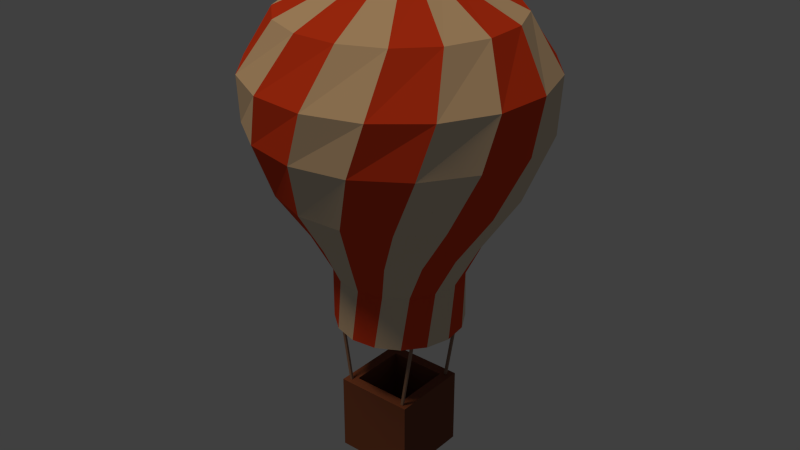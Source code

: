 # Source: balloon.blend  (saved by Blender 2.75.0; exported with 4.5.12 LTS)
import bpy
from mathutils import Matrix  # noqa: F401  (used for matrix-valued properties, if any)

bpy.ops.wm.read_factory_settings(use_empty=True)
scene = bpy.context.scene
scene.name = 'Scene'

# ---- collections
col_collection_1 = bpy.data.collections.new('Collection 1'); scene.collection.children.link(col_collection_1)

# ---- materials (node trees are filled in below, after node groups)
mat_brownish = bpy.data.materials.new('Brownish')
mat_brownish.alpha_threshold = 0.0
mat_brownish.roughness = 0.5
mat_red = bpy.data.materials.new('Red')
mat_red.alpha_threshold = 0.0
mat_red.roughness = 0.5
mat_white = bpy.data.materials.new('White')
mat_white.alpha_threshold = 0.0
mat_white.roughness = 0.5
mat_material_001 = bpy.data.materials.new('Material.001')
mat_material_001.alpha_threshold = 0.0
mat_material_001.roughness = 0.5
mat_basket = bpy.data.materials.new('Basket')
mat_basket.alpha_threshold = 0.0
mat_basket.roughness = 0.5

# ---- material node trees
mat_brownish.use_nodes = True; mat_brownish.node_tree.nodes.clear()
_N = mat_brownish.node_tree.nodes; _L = mat_brownish.node_tree.links
n0 = _N.new('ShaderNodeOutputMaterial'); n0.name = 'Material Output'; n0.location = (300, 300)
n1 = _N.new('ShaderNodeBsdfDiffuse'); n1.name = 'Diffuse BSDF'; n1.location = (10, 300)
n1.inputs[0].default_value = (0.3264, 0.2101, 0.1567, 1.0)
_L.new(n1.outputs[0], n0.inputs[0])
n0.is_active_output = True
mat_red.use_nodes = True; mat_red.node_tree.nodes.clear()
_N = mat_red.node_tree.nodes; _L = mat_red.node_tree.links
n0 = _N.new('ShaderNodeOutputMaterial'); n0.name = 'Material Output'; n0.location = (300, 300)
n1 = _N.new('ShaderNodeBsdfDiffuse'); n1.name = 'Diffuse BSDF'; n1.location = (10, 300)
n1.inputs[0].default_value = (0.8, 0.07167, 0.0243, 1.0)
_L.new(n1.outputs[0], n0.inputs[0])
n0.is_active_output = True
mat_white.use_nodes = True; mat_white.node_tree.nodes.clear()
_N = mat_white.node_tree.nodes; _L = mat_white.node_tree.links
n0 = _N.new('ShaderNodeOutputMaterial'); n0.name = 'Material Output'; n0.location = (300, 300)
n1 = _N.new('ShaderNodeBsdfDiffuse'); n1.name = 'Diffuse BSDF'; n1.location = (10, 300)
n1.inputs[0].default_value = (0.8, 0.6751, 0.5101, 1.0)
_L.new(n1.outputs[0], n0.inputs[0])
n0.is_active_output = True
mat_material_001.use_nodes = True; mat_material_001.node_tree.nodes.clear()
_N = mat_material_001.node_tree.nodes; _L = mat_material_001.node_tree.links
n0 = _N.new('ShaderNodeOutputMaterial'); n0.name = 'Material Output'; n0.location = (300, 300)
n1 = _N.new('ShaderNodeBsdfDiffuse'); n1.name = 'Diffuse BSDF'; n1.location = (10, 300)
_L.new(n1.outputs[0], n0.inputs[0])
n0.is_active_output = True
mat_basket.use_nodes = True; mat_basket.node_tree.nodes.clear()
_N = mat_basket.node_tree.nodes; _L = mat_basket.node_tree.links
n0 = _N.new('ShaderNodeOutputMaterial'); n0.name = 'Material Output'; n0.location = (300, 300)
n1 = _N.new('ShaderNodeBsdfDiffuse'); n1.name = 'Diffuse BSDF'; n1.location = (10, 300)
n1.inputs[0].default_value = (0.1989, 0.07329, 0.04378, 1.0)
_L.new(n1.outputs[0], n0.inputs[0])
n0.is_active_output = True

# ---- world
world_world = bpy.data.worlds.new('World'); scene.world = world_world
world_world.color = (0.05088, 0.05088, 0.05088)
world_world.use_sun_shadow = False
world_world.sun_shadow_jitter_overblur = 0.0
world_world.cycles.sampling_method = 'MANUAL'
world_world.cycles.sample_map_resolution = 256

# ---- lights
light_sun = bpy.data.lights.new('Sun', 'SUN')
light_sun.color = (1.0, 0.6814, 0.3784)
light_sun.transmission_factor = 0.0
light_sun.angle = 0.1993
light_sun.energy = 1.0
light_sun.shadow_buffer_clip_start = 0.5
light_sun.shadow_soft_size = 0.1
light_sun.shadow_cascade_max_distance = 1000.0
light_sun.cycles.use_multiple_importance_sampling = False

# ---- meshes
me_cube_005 = bpy.data.meshes.new('Cube.005')
me_cube_005.from_pydata([(0.1887, -1.166, -1.329), (-0.05075, -1.166, 0.6566), (0.1887, -1.126, -1.329), (-0.05075, -1.126, 0.6566), (0.2359, -1.166, -1.323), (-0.003544, -1.166, 0.6622), (0.2359, -1.126, -1.323), (-0.003544, -1.126, 0.6622)], [], [(1, 3, 2, 0), (3, 7, 6, 2), (7, 5, 4, 6), (5, 1, 0, 4), (0, 2, 6, 4), (5, 7, 3, 1)])
me_cube_005.materials.append(mat_brownish)
me_cube_005.use_remesh_preserve_volume = False
me_cube_005.use_remesh_preserve_attributes = False
me_cube_005.use_mirror_vertex_groups = False
me_cube_005.update()
me_cube_004 = bpy.data.meshes.new('Cube.004')
me_cube_004.from_pydata([(0.1887, -1.166, -1.329), (-0.05075, -1.166, 0.6566), (0.1887, -1.126, -1.329), (-0.05075, -1.126, 0.6566), (0.2359, -1.166, -1.323), (-0.003544, -1.166, 0.6622), (0.2359, -1.126, -1.323), (-0.003544, -1.126, 0.6622)], [], [(1, 3, 2, 0), (3, 7, 6, 2), (7, 5, 4, 6), (5, 1, 0, 4), (0, 2, 6, 4), (5, 7, 3, 1)])
me_cube_004.materials.append(mat_brownish)
me_cube_004.use_remesh_preserve_volume = False
me_cube_004.use_remesh_preserve_attributes = False
me_cube_004.use_mirror_vertex_groups = False
me_cube_004.update()
me_cube_003 = bpy.data.meshes.new('Cube.003')
me_cube_003.from_pydata([(0.1887, -1.166, -1.329), (-0.05075, -1.166, 0.6566), (0.1887, -1.126, -1.329), (-0.05075, -1.126, 0.6566), (0.2359, -1.166, -1.323), (-0.003544, -1.166, 0.6622), (0.2359, -1.126, -1.323), (-0.003544, -1.126, 0.6622)], [], [(1, 3, 2, 0), (3, 7, 6, 2), (7, 5, 4, 6), (5, 1, 0, 4), (0, 2, 6, 4), (5, 7, 3, 1)])
me_cube_003.materials.append(mat_brownish)
me_cube_003.use_remesh_preserve_volume = False
me_cube_003.use_remesh_preserve_attributes = False
me_cube_003.use_mirror_vertex_groups = False
me_cube_003.update()
me_cube_002 = bpy.data.meshes.new('Cube.002')
me_cube_002.from_pydata([(0.1887, -1.166, -1.329), (-0.05075, -1.166, 0.6566), (0.1887, -1.126, -1.329), (-0.05075, -1.126, 0.6566), (0.2359, -1.166, -1.323), (-0.003544, -1.166, 0.6622), (0.2359, -1.126, -1.323), (-0.003544, -1.126, 0.6622)], [], [(1, 3, 2, 0), (3, 7, 6, 2), (7, 5, 4, 6), (5, 1, 0, 4), (0, 2, 6, 4), (5, 7, 3, 1)])
me_cube_002.materials.append(mat_brownish)
me_cube_002.use_remesh_preserve_volume = False
me_cube_002.use_remesh_preserve_attributes = False
me_cube_002.use_mirror_vertex_groups = False
me_cube_002.update()
me_cylinder_003 = bpy.data.meshes.new('Cylinder.003')
me_cylinder_003.from_pydata([(0.0, 1.0, -0.5478), (0.0, 1.0, 0.3233), (0.3827, 0.9239, -0.5478), (0.3827, 0.9239, 0.3233), (0.7071, 0.7071, -0.5478), (0.7071, 0.7071, 0.3233), (0.9239, 0.3827, -0.5478), (0.9239, 0.3827, 0.3233), (1.0, -4.371e-08, -0.5478), (1.0, -4.371e-08, 0.3233), (0.9239, -0.3827, -0.5478), (0.9239, -0.3827, 0.3233), (0.7071, -0.7071, -0.5478), (0.7071, -0.7071, 0.3233), (0.3827, -0.9239, -0.5478), (0.3827, -0.9239, 0.3233), (1.51e-07, -1.0, -0.5478), (1.51e-07, -1.0, 0.3233), (-0.3827, -0.9239, -0.5478), (-0.3827, -0.9239, 0.3233), (-0.7071, -0.7071, -0.5478), (-0.7071, -0.7071, 0.3233), (-0.9239, -0.3827, -0.5478), (-0.9239, -0.3827, 0.3233), (-1.0, 1.192e-08, -0.5478), (-1.0, 1.192e-08, 0.3233), (-0.9239, 0.3827, -0.5478), (-0.9239, 0.3827, 0.3233), (-0.7071, 0.7071, -0.5478), (-0.7071, 0.7071, 0.3233), (-0.3827, 0.9239, -0.5478), (-0.3827, 0.9239, 0.3233), (-1.129e-08, 1.322, 0.958), (0.5059, 1.221, 0.958), (0.9348, 0.9348, 0.958), (1.221, 0.5059, 0.958), (1.322, -6.117e-08, 0.958), (1.221, -0.5059, 0.958), (0.9348, -0.9348, 0.958), (0.5059, -1.221, 0.958), (1.883e-07, -1.322, 0.958), (-0.5059, -1.221, 0.958), (-0.9348, -0.9348, 0.958), (-1.221, -0.5059, 0.958), (-1.322, 1.238e-08, 0.958), (-1.221, 0.5059, 0.958), (-0.9348, 0.9348, 0.958), (-0.5059, 1.221, 0.958), (-5.319e-08, 1.84, 1.751), (0.7042, 1.7, 1.751), (1.301, 1.301, 1.751), (1.7, 0.7042, 1.751), (1.84, -7.993e-08, 1.751), (1.7, -0.7042, 1.751), (1.301, -1.301, 1.751), (0.7042, -1.7, 1.751), (2.247e-07, -1.84, 1.751), (-0.7042, -1.7, 1.751), (-1.301, -1.301, 1.751), (-1.7, -0.7042, 1.751), (-1.84, 2.244e-08, 1.751), (-1.7, 0.7042, 1.751), (-1.301, 1.301, 1.751), (-0.7042, 1.7, 1.751), (-8.146e-08, 2.209, 2.683), (0.8453, 2.041, 2.683), (1.562, 1.562, 2.683), (2.041, 0.8453, 2.683), (2.209, -9.586e-08, 2.683), (2.041, -0.8453, 2.683), (1.562, -1.562, 2.683), (0.8453, -2.041, 2.683), (2.521e-07, -2.209, 2.683), (-0.8453, -2.041, 2.683), (-1.562, -1.562, 2.683), (-2.041, -0.8453, 2.683), (-2.209, 2.704e-08, 2.683), (-2.041, 0.8453, 2.683), (-1.562, 1.562, 2.683), (-0.8453, 2.041, 2.683), (-8.384e-08, 2.235, 3.458), (0.8552, 2.065, 3.458), (1.58, 1.58, 3.458), (2.065, 0.8552, 3.458), (2.235, -9.58e-08, 3.458), (2.065, -0.8552, 3.458), (1.58, -1.58, 3.458), (0.8552, -2.065, 3.458), (2.536e-07, -2.235, 3.458), (-0.8552, -2.065, 3.458), (-1.58, -1.58, 3.458), (-2.065, -0.8552, 3.458), (-2.235, 2.854e-08, 3.458), (-2.065, 0.8552, 3.458), (-1.58, 1.58, 3.458), (-0.8552, 2.065, 3.458), (-5.342e-08, 1.739, 4.242), (0.6655, 1.607, 4.242), (1.23, 1.23, 4.242), (1.607, 0.6655, 4.242), (1.739, -7.562e-08, 4.242), (1.607, -0.6655, 4.242), (1.23, -1.23, 4.242), (0.6655, -1.607, 4.242), (2.092e-07, -1.739, 4.242), (-0.6655, -1.607, 4.242), (-1.23, -1.23, 4.242), (-1.607, -0.6655, 4.242), (-1.739, 2.113e-08, 4.242), (-1.607, 0.6655, 4.242), (-1.23, 1.23, 4.242), (-0.6655, 1.607, 4.242), (-6.999e-09, 0.7572, 4.707), (0.2898, 0.6996, 4.707), (0.5354, 0.5354, 4.707), (0.6996, 0.2898, 4.707), (0.7572, -1.362e-08, 4.707), (0.6996, -0.2898, 4.707), (0.5354, -0.5354, 4.707), (0.2898, -0.6996, 4.707), (1.073e-07, -0.7572, 4.707), (-0.2898, -0.6996, 4.707), (-0.5354, -0.5354, 4.707), (-0.6996, -0.2898, 4.707), (-0.7572, 2.851e-08, 4.707), (-0.6996, 0.2898, 4.707), (-0.5354, 0.5354, 4.707), (-0.2898, 0.6996, 4.707), (3.781e-08, 9.815e-09, 4.893), (3.04e-08, 0.2816, 4.902), (0.1078, 0.2602, 4.902), (0.1991, 0.1991, 4.902), (0.2602, 0.1078, 4.902), (0.2816, 2.749e-09, 4.902), (0.2602, -0.1078, 4.902), (0.1991, -0.1991, 4.902), (0.1078, -0.2602, 4.902), (7.292e-08, -0.2816, 4.902), (-0.1078, -0.2602, 4.902), (-0.1991, -0.1991, 4.902), (-0.2602, -0.1078, 4.902), (-0.2816, 1.842e-08, 4.902), (-0.2602, 0.1078, 4.902), (-0.1991, 0.1991, 4.902), (-0.1078, 0.2602, 4.902), (0.2928, 0.707, -0.5478), (8.232e-09, 0.7652, -0.5478), (0.5411, 0.5411, -0.5478), (0.707, 0.2928, -0.5478), (0.7652, -3.098e-08, -0.5478), (0.707, -0.2928, -0.5478), (0.5411, -0.5411, -0.5478), (0.2928, -0.707, -0.5478), (1.238e-07, -0.7652, -0.5478), (-0.2928, -0.707, -0.5478), (-0.5411, -0.5411, -0.5478), (-0.707, -0.2928, -0.5478), (-0.7652, 1.159e-08, -0.5478), (-0.707, 0.2928, -0.5478), (-0.5411, 0.5411, -0.5478), (-0.2928, 0.707, -0.5478), (0.2928, 0.707, 0.2727), (8.232e-09, 2.47e-09, 0.2727), (8.232e-09, 0.7652, 0.2727), (0.5411, 0.5411, 0.2727), (0.707, 0.2928, 0.2727), (0.7652, -3.098e-08, 0.2727), (0.707, -0.2928, 0.2727), (0.5411, -0.5411, 0.2727), (0.2928, -0.707, 0.2727), (1.238e-07, -0.7652, 0.2727), (-0.2928, -0.707, 0.2727), (-0.5411, -0.5411, 0.2727), (-0.707, -0.2928, 0.2727), (-0.7652, 1.159e-08, 0.2727), (-0.707, 0.2928, 0.2727), (-0.5411, 0.5411, 0.2727), (-0.2928, 0.707, 0.2727)], [], [(26, 28, 159, 158), (31, 29, 46, 47), (0, 1, 3, 2), (20, 22, 156, 155), (25, 23, 43, 44), (2, 3, 5, 4), (14, 16, 153, 152), (19, 17, 40, 41), (4, 5, 7, 6), (0, 2, 145, 146), (13, 11, 37, 38), (6, 7, 9, 8), (8, 10, 150, 149), (7, 5, 34, 35), (8, 9, 11, 10), (2, 4, 147, 145), (27, 25, 44, 45), (10, 11, 13, 12), (28, 30, 160, 159), (21, 19, 41, 42), (12, 13, 15, 14), (22, 24, 157, 156), (15, 13, 38, 39), (14, 15, 17, 16), (16, 18, 154, 153), (9, 7, 35, 36), (16, 17, 19, 18), (10, 12, 151, 150), (3, 1, 32, 33), (18, 19, 21, 20), (4, 6, 148, 147), (1, 31, 47, 32), (20, 21, 23, 22), (24, 26, 158, 157), (29, 27, 45, 46), (22, 23, 25, 24), (18, 20, 155, 154), (23, 21, 42, 43), (24, 25, 27, 26), (12, 14, 152, 151), (17, 15, 39, 40), (26, 27, 29, 28), (6, 8, 149, 148), (11, 9, 36, 37), (28, 29, 31, 30), (30, 0, 146, 160), (5, 3, 33, 34), (30, 31, 1, 0), (38, 37, 53, 54), (34, 33, 49, 50), (45, 44, 60, 61), (41, 40, 56, 57), (37, 36, 52, 53), (33, 32, 48, 49), (44, 43, 59, 60), (32, 47, 63, 48), (40, 39, 55, 56), (36, 35, 51, 52), (47, 46, 62, 63), (43, 42, 58, 59), (39, 38, 54, 55), (35, 34, 50, 51), (46, 45, 61, 62), (42, 41, 57, 58), (49, 48, 64, 65), (60, 59, 75, 76), (48, 63, 79, 64), (56, 55, 71, 72), (52, 51, 67, 68), (63, 62, 78, 79), (59, 58, 74, 75), (55, 54, 70, 71), (51, 50, 66, 67), (62, 61, 77, 78), (58, 57, 73, 74), (54, 53, 69, 70), (50, 49, 65, 66), (61, 60, 76, 77), (57, 56, 72, 73), (53, 52, 68, 69), (75, 74, 90, 91), (71, 70, 86, 87), (67, 66, 82, 83), (78, 77, 93, 94), (74, 73, 89, 90), (70, 69, 85, 86), (66, 65, 81, 82), (77, 76, 92, 93), (73, 72, 88, 89), (69, 68, 84, 85), (65, 64, 80, 81), (76, 75, 91, 92), (64, 79, 95, 80), (72, 71, 87, 88), (68, 67, 83, 84), (79, 78, 94, 95), (86, 85, 101, 102), (82, 81, 97, 98), (93, 92, 108, 109), (89, 88, 104, 105), (85, 84, 100, 101), (81, 80, 96, 97), (92, 91, 107, 108), (80, 95, 111, 96), (88, 87, 103, 104), (84, 83, 99, 100), (95, 94, 110, 111), (91, 90, 106, 107), (87, 86, 102, 103), (83, 82, 98, 99), (94, 93, 109, 110), (90, 89, 105, 106), (101, 100, 116, 117), (97, 96, 112, 113), (108, 107, 123, 124), (96, 111, 127, 112), (104, 103, 119, 120), (100, 99, 115, 116), (111, 110, 126, 127), (107, 106, 122, 123), (103, 102, 118, 119), (99, 98, 114, 115), (110, 109, 125, 126), (106, 105, 121, 122), (102, 101, 117, 118), (98, 97, 113, 114), (109, 108, 124, 125), (105, 104, 120, 121), (123, 122, 139, 140), (119, 118, 135, 136), (115, 114, 131, 132), (126, 125, 142, 143), (122, 121, 138, 139), (118, 117, 134, 135), (114, 113, 130, 131), (125, 124, 141, 142), (121, 120, 137, 138), (117, 116, 133, 134), (113, 112, 129, 130), (124, 123, 140, 141), (112, 127, 144, 129), (120, 119, 136, 137), (116, 115, 132, 133), (127, 126, 143, 144), (128, 130, 129), (128, 131, 130), (128, 132, 131), (128, 133, 132), (128, 134, 133), (128, 135, 134), (128, 136, 135), (128, 137, 136), (128, 138, 137), (128, 139, 138), (128, 140, 139), (128, 141, 140), (128, 142, 141), (128, 143, 142), (128, 144, 143), (128, 129, 144), (149, 150, 167, 166), (146, 145, 161, 163), (156, 157, 174, 173), (160, 146, 163, 177), (152, 153, 170, 169), (148, 149, 166, 165), (159, 160, 177, 176), (155, 156, 173, 172), (151, 152, 169, 168), (147, 148, 165, 164), (158, 159, 176, 175), (154, 155, 172, 171), (150, 151, 168, 167), (145, 147, 164, 161), (157, 158, 175, 174), (153, 154, 171, 170), (162, 163, 161), (162, 161, 164), (162, 164, 165), (162, 165, 166), (162, 166, 167), (162, 167, 168), (162, 168, 169), (162, 169, 170), (162, 170, 171), (162, 171, 172), (162, 172, 173), (162, 173, 174), (162, 174, 175), (162, 175, 176), (162, 176, 177), (162, 177, 163)])
me_cylinder_003.polygons.foreach_set('material_index', [0, 1, 1, 1, 0, 0, 0, 1, 1, 1, 0, 0, 1, 1, 1, 0, 1, 0, 1, 0, 1, 0, 1, 0, 1, 0, 1, 0, 1, 0, 1, 0, 1, 1, 0, 0, 0, 1, 1, 1, 0, 0, 0, 1, 1, 0, 0, 0, 0, 0, 1, 1, 1, 1, 0, 0, 0, 0, 1, 1, 1, 1, 0, 0, 1, 0, 0, 0, 0, 1, 1, 1, 1, 0, 0, 0, 0, 1, 1, 1, 1, 1, 1, 0, 0, 0, 0, 1, 1, 1, 1, 0, 0, 0, 0, 1, 0, 0, 1, 1, 1, 1, 0, 0, 0, 0, 1, 1, 1, 1, 0, 0, 1, 1, 0, 0, 0, 0, 1, 1, 1, 1, 0, 0, 0, 0, 1, 1, 1, 1, 1, 0, 0, 0, 0, 1, 1, 1, 1, 0, 0, 0, 0, 1, 0, 0, 0, 0, 0, 0, 0, 0, 0, 0, 0, 0, 0, 0, 0, 0, 1, 1, 0, 0, 0, 0, 1, 1, 1, 1, 0, 0, 0, 0, 1, 1, 1, 1, 1, 1, 1, 1, 1, 1, 1, 1, 1, 1, 1, 1, 1, 1])
me_cylinder_003.materials.append(mat_red)
me_cylinder_003.materials.append(mat_white)
me_cylinder_003.materials.append(mat_material_001)
me_cylinder_003.use_remesh_preserve_volume = False
me_cylinder_003.use_remesh_preserve_attributes = False
me_cylinder_003.use_mirror_vertex_groups = False
me_cylinder_003.update()
me_cube = bpy.data.meshes.new('Cube')
me_cube.from_pydata([(0.6242, 0.6242, -0.5935), (0.6242, -0.6242, -0.5935), (-0.6242, -0.6242, -0.5935), (-0.6242, 0.6242, -0.5935), (0.6242, 0.6242, 0.6549), (0.6242, -0.6242, 0.6549), (-0.6242, -0.6242, 0.6549), (-0.6242, 0.6242, 0.6549), (0.4551, 0.4551, 0.6549), (0.4551, -0.4551, 0.6549), (-0.4551, 0.4551, 0.6549), (-0.4551, -0.4551, 0.6549), (0.4631, 0.4631, -0.3895), (0.4631, -0.4631, -0.3895), (-0.4631, 0.4631, -0.3895), (-0.4631, -0.4631, -0.3895)], [], [(0, 1, 2, 3), (7, 6, 11, 10), (0, 4, 5, 1), (1, 5, 6, 2), (2, 6, 7, 3), (4, 0, 3, 7), (10, 11, 15, 14), (4, 7, 10, 8), (6, 5, 9, 11), (5, 4, 8, 9), (12, 14, 15, 13), (8, 10, 14, 12), (11, 9, 13, 15), (9, 8, 12, 13)])
_ca = me_cube.color_attributes.new('Col', 'BYTE_COLOR', 'CORNER')
_ca.data.foreach_set('color', [1.0, 1.0, 1.0, 1.0, 1.0, 1.0, 1.0, 1.0, 1.0, 1.0, 1.0, 1.0, 1.0, 1.0, 1.0, 1.0, 0.9911, 0.9911, 0.9911, 1.0, 1.0, 1.0, 1.0, 1.0, 1.0, 1.0, 1.0, 1.0, 1.0, 1.0, 1.0, 1.0, 1.0, 1.0, 1.0, 1.0, 1.0, 1.0, 1.0, 1.0, 1.0, 1.0, 1.0, 1.0, 1.0, 1.0, 1.0, 1.0, 1.0, 1.0, 1.0, 1.0, 1.0, 1.0, 1.0, 1.0, 1.0, 1.0, 1.0, 1.0, 1.0, 1.0, 1.0, 1.0, 1.0, 1.0, 1.0, 1.0, 1.0, 1.0, 1.0, 1.0, 0.9911, 0.9911, 0.9911, 1.0, 1.0, 1.0, 1.0, 1.0, 1.0, 1.0, 1.0, 1.0, 1.0, 1.0, 1.0, 1.0, 1.0, 1.0, 1.0, 1.0, 0.9911, 0.9911, 0.9911, 1.0, 1.0, 1.0, 1.0, 1.0, 1.0, 1.0, 1.0, 1.0, 1.0, 1.0, 1.0, 1.0, 1.0, 1.0, 1.0, 1.0, 1.0, 1.0, 1.0, 1.0, 0.9911, 0.9911, 0.9911, 1.0, 1.0, 1.0, 1.0, 1.0, 1.0, 1.0, 1.0, 1.0, 1.0, 1.0, 1.0, 1.0, 1.0, 1.0, 1.0, 1.0, 1.0, 1.0, 1.0, 1.0, 1.0, 1.0, 1.0, 1.0, 1.0, 1.0, 1.0, 1.0, 1.0, 1.0, 1.0, 1.0, 1.0, 1.0, 1.0, 1.0, 1.0, 1.0, 1.0, 1.0, 1.0, 1.0, 1.0, 1.0, 1.0, 1.0, 1.0, 1.0, 1.0, 1.0, 1.0, 1.0, 1.0, 1.0, 1.0, 1.0, 1.0, 1.0, 1.0, 1.0, 1.0, 1.0, 1.0, 1.0, 1.0, 1.0, 1.0, 1.0, 1.0, 1.0, 1.0, 1.0, 1.0, 1.0, 1.0, 1.0, 1.0, 1.0, 1.0, 1.0, 1.0, 1.0, 1.0, 1.0, 1.0, 1.0, 1.0, 1.0, 1.0, 1.0, 1.0, 1.0, 1.0, 1.0, 1.0, 1.0, 1.0, 1.0, 1.0, 1.0, 1.0, 1.0, 1.0, 1.0])
me_cube.materials.append(mat_basket)
me_cube.use_remesh_preserve_volume = False
me_cube.use_remesh_preserve_attributes = False
me_cube.use_mirror_vertex_groups = False
me_cube.update()

# ---- objects
ob_sun = bpy.data.objects.new('Sun', light_sun)
ob_cube_004 = bpy.data.objects.new('Cube.004', me_cube_005)
ob_cube_003 = bpy.data.objects.new('Cube.003', me_cube_004)
ob_cube_002 = bpy.data.objects.new('Cube.002', me_cube_003)
ob_cube_001 = bpy.data.objects.new('Cube.001', me_cube_002)
ob_cylinder = bpy.data.objects.new('Cylinder', me_cylinder_003)
ob_cube = bpy.data.objects.new('Cube', me_cube)

# ---- transforms, parenting, visibility, modifiers, constraints
ob_sun.location = (0.3785, -5.843, 18.51)
ob_sun.rotation_euler = (0.3692, -0.1317, 0.02807)
ob_sun.lineart.crease_threshold = 0.0
ob_cube_004.location = (0.699, -0.5021, 1.496)
ob_cube_004.rotation_euler = (0.0, -0.0, 3.142)
ob_cube_004.scale = (0.8914, 0.8914, 0.6665)
ob_cube_004.lineart.crease_threshold = 0.0
ob_cube_003.location = (0.699, -1.572, 1.496)
ob_cube_003.rotation_euler = (0.0, -0.0, 3.142)
ob_cube_003.scale = (0.8914, 0.8914, 0.6665)
ob_cube_003.lineart.crease_threshold = 0.0
ob_cube_002.location = (-0.7054, 1.558, 1.496)
ob_cube_002.scale = (0.8914, 0.8914, 0.6665)
ob_cube_002.lineart.crease_threshold = 0.0
ob_cube_001.location = (-0.7054, 0.4874, 1.496)
ob_cube_001.scale = (0.8914, 0.8914, 0.6665)
ob_cube_001.lineart.crease_threshold = 0.0
ob_cylinder.location = (6.258e-06, 0.01596, 2.334)
ob_cylinder.lineart.crease_threshold = 0.0
_m = ob_cylinder.modifiers.new('SimpleDeform', 'SIMPLE_DEFORM')
_m.deform_axis = 'Z'
ob_cube.location = (0.0, 0.0, 0.0)
ob_cube.lock_rotations_4d = False
ob_cube.empty_display_type = 'ARROWS'
ob_cube.lineart.crease_threshold = 0.0

# ---- collection membership
col_collection_1.objects.link(ob_sun)
col_collection_1.objects.link(ob_cube_004)
col_collection_1.objects.link(ob_cube_003)
col_collection_1.objects.link(ob_cube_002)
col_collection_1.objects.link(ob_cube_001)
col_collection_1.objects.link(ob_cylinder)
col_collection_1.objects.link(ob_cube)

# ---- scene / render settings (as saved in the file)
scene.frame_start = 1; scene.frame_end = 250; scene.frame_set(1)
scene.render.engine = 'CYCLES'
scene.render.resolution_percentage = 50
scene.render.dither_intensity = 0.0
scene.cycles.use_denoising = False
scene.cycles.samples = 10
scene.cycles.sampling_pattern = 'TABULATED_SOBOL'
scene.cycles.light_sampling_threshold = 0.0
scene.cycles.use_adaptive_sampling = False
scene.cycles.use_light_tree = False
scene.cycles.blur_glossy = 0.0
scene.cycles.pixel_filter_type = 'GAUSSIAN'
scene.cycles.sample_clamp_indirect = 0.0
scene.view_settings.view_transform = 'Standard'
bpy.context.view_layer.update()

# ---- added for rendering (the .blend has no active camera): camera
cam_auto = bpy.data.cameras.new('AutoCamera')
cam_auto.lens = 50.0
cam_auto.sensor_width = 36.0
cam_auto.clip_end = 1000.0
ob_auto_camera = bpy.data.objects.new('AutoCamera', cam_auto)
scene.collection.objects.link(ob_auto_camera)
ob_auto_camera.location = (9.28963, -11.1316, 10.7529)
ob_auto_camera.rotation_euler = (1.09748, -7.21219e-08, 0.694738)
scene.camera = ob_auto_camera
bpy.context.view_layer.update()
